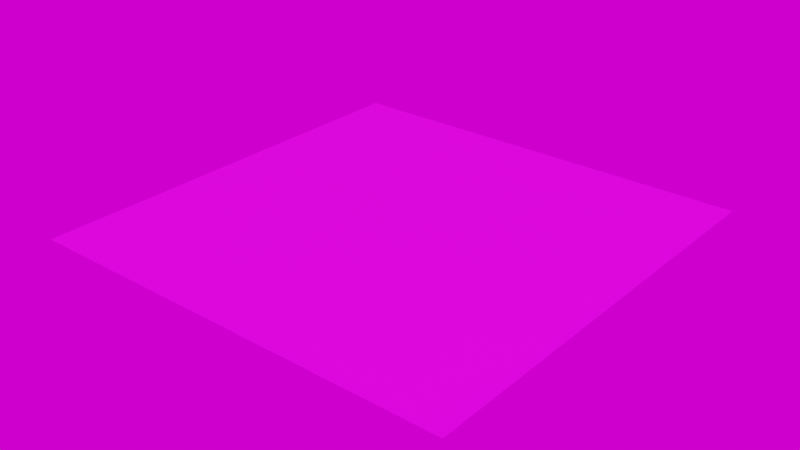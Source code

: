 # Source: road_straightleft.blend  (saved by Blender 3.1.7; exported with 4.5.12 LTS)
import bpy
from mathutils import Matrix  # noqa: F401  (used for matrix-valued properties, if any)

bpy.ops.wm.read_factory_settings(use_empty=True)
scene = bpy.context.scene
scene.name = 'Scene'

# ---- collections
col_collection = bpy.data.collections.new('Collection'); scene.collection.children.link(col_collection)

# ---- images (referenced by path relative to the original .blend; pixels are not part of the script)
import os
ASSET_DIR = os.environ.get("B2B_ASSET_DIR", "")  # directory of the original .blend (textures are referenced by path, not embedded)
HERE = os.path.dirname(os.path.abspath(__file__))  # packed textures are extracted next to this script under _unpacked/

def load_image(name, relpath, width, height, colorspace="sRGB"):
    """Load a texture the original file referenced (path relative to the .blend, or extracted next to this script)."""
    p = next((c for c in (os.path.join(HERE, relpath), os.path.join(ASSET_DIR, relpath)) if relpath and os.path.exists(c)), "")
    if p:
        img = bpy.data.images.load(p, check_existing=True)
        img.name = name
    else:  # same state as the original file: an image datablock whose file is absent (Cycles renders it pink)
        img = bpy.data.images.new(name, width, height)
        img.source = "FILE"
        img.filepath = "//" + (relpath or name)
    img.colorspace_settings.name = colorspace
    return img
img_road_straightleft_png = load_image('road_straightleft.png', 'road_straightleft.png', 1024, 1024, 'sRGB')
img_bathroom_1k_hdr = load_image('bathroom_1k.hdr', 'bathroom_1k.hdr', 1024, 1024, 'Linear Rec.709')

# ---- materials (node trees are filled in below, after node groups)
mat_road_texture = bpy.data.materials.new('road_texture')
mat_road_texture.use_transparent_shadow = False

# ---- material node trees
mat_road_texture.use_nodes = True; mat_road_texture.node_tree.nodes.clear()
_N = mat_road_texture.node_tree.nodes; _L = mat_road_texture.node_tree.links
n0 = _N.new('ShaderNodeBsdfPrincipled'); n0.name = 'Principled BSDF'; n0.location = (10, 300)
n0.distribution = 'GGX'
n0.subsurface_method = 'RANDOM_WALK_SKIN'
n0.inputs[3].default_value = 1.45
n0.inputs[27].default_value = (0.0, 0.0, 0.0, 1.0)
n0.inputs[28].default_value = 1.0
n1 = _N.new('ShaderNodeOutputMaterial'); n1.name = 'Material Output'; n1.location = (300, 300)
n2 = _N.new('ShaderNodeTexImage'); n2.name = 'Image Texture'; n2.location = (-280, 280)
n2.image = img_road_straightleft_png
_L.new(n0.outputs[0], n1.inputs[0])
_L.new(n2.outputs[0], n0.inputs[0])
n1.is_active_output = True

# ---- world
world_world = bpy.data.worlds.new('World'); scene.world = world_world
world_world.use_nodes = True; world_world.node_tree.nodes.clear()
_N = world_world.node_tree.nodes; _L = world_world.node_tree.links
n0 = _N.new('ShaderNodeTexEnvironment'); n0.name = 'Environment Texture'; n0.location = (-92, 328)
n0.image = img_bathroom_1k_hdr
n1 = _N.new('ShaderNodeOutputWorld'); n1.name = 'World Output.001'; n1.location = (328, 280)
_L.new(n0.outputs[0], n1.inputs[0])
n1.is_active_output = True
world_world.color = (0.05088, 0.05088, 0.05088)
world_world.use_sun_shadow = False
world_world.sun_shadow_jitter_overblur = 0.0

# ---- meshes
me_plane = bpy.data.meshes.new('Plane')
me_plane.from_pydata([(-1.829, -1.829, 0.0), (1.829, -1.829, 0.0), (-1.829, 1.829, 0.0), (1.829, 1.829, 0.0)], [], [(0, 1, 3, 2)])
_uv = me_plane.uv_layers.new(name='UVMap')
_uv.uv.foreach_set('vector', [0.0, 0.0, 1.0, 0.0, 1.0, 1.0, 0.0, 1.0])
me_plane.materials.append(mat_road_texture)
me_plane.use_remesh_fix_poles = True
me_plane.use_remesh_preserve_attributes = False
me_plane.update()

# ---- objects
ob_road_stop = bpy.data.objects.new('road_stop', me_plane)

# ---- transforms, parenting, visibility, modifiers, constraints
ob_road_stop.location = (0.0, 0.0, 0.0)

# ---- collection membership
col_collection.objects.link(ob_road_stop)

# ---- scene / render settings (as saved in the file)
scene.frame_start = 1; scene.frame_end = 250; scene.frame_set(1)
scene.render.engine = 'BLENDER_EEVEE_NEXT'
scene.cycles.use_denoising = False
scene.cycles.sampling_pattern = 'TABULATED_SOBOL'
scene.cycles.use_light_tree = False
scene.eevee.taa_samples = 128
scene.view_settings.view_transform = 'Filmic'
bpy.context.view_layer.update()

# ---- added for rendering (the .blend has no active camera and no usable light): camera, sun
cam_auto = bpy.data.cameras.new('AutoCamera')
cam_auto.lens = 50.0
cam_auto.sensor_width = 36.0
cam_auto.clip_end = 1000.0
ob_auto_camera = bpy.data.objects.new('AutoCamera', cam_auto)
scene.collection.objects.link(ob_auto_camera)
ob_auto_camera.location = (4.78584, -5.74301, 3.82867)
ob_auto_camera.rotation_euler = (1.09748, -7.21219e-08, 0.694738)
scene.camera = ob_auto_camera
light_auto_sun = bpy.data.lights.new('AutoSun', 'SUN')
light_auto_sun.energy = 3.0
light_auto_sun.angle = 0.0523599
ob_auto_sun = bpy.data.objects.new('AutoSun', light_auto_sun)
scene.collection.objects.link(ob_auto_sun)
ob_auto_sun.rotation_euler = (0.872665, 0.174533, 0.523599)
bpy.context.view_layer.update()
